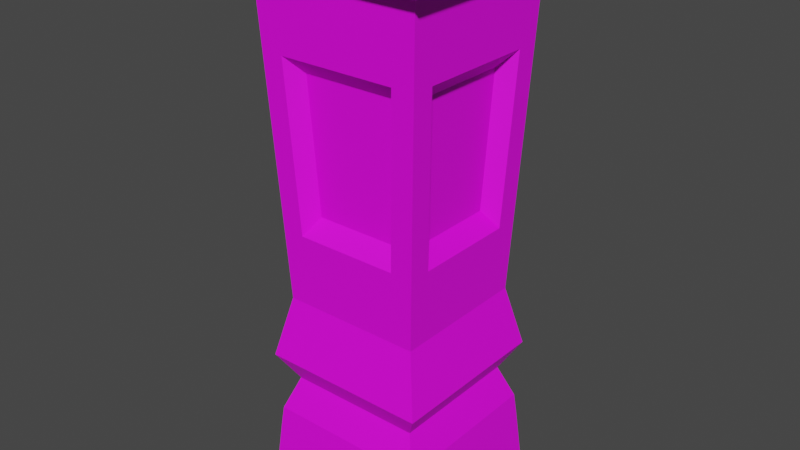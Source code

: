 # Source: itempillar.blend  (saved by Blender 4.2.66; exported with 4.5.12 LTS)
import bpy
from mathutils import Matrix  # noqa: F401  (used for matrix-valued properties, if any)

bpy.ops.wm.read_factory_settings(use_empty=True)
scene = bpy.context.scene
scene.name = 'Scene'

# ---- collections
col_collection = bpy.data.collections.new('Collection'); scene.collection.children.link(col_collection)

# ---- images (referenced by path relative to the original .blend; pixels are not part of the script)
import os
ASSET_DIR = os.environ.get("B2B_ASSET_DIR", "")  # directory of the original .blend (textures are referenced by path, not embedded)
HERE = os.path.dirname(os.path.abspath(__file__))  # packed textures are extracted next to this script under _unpacked/

def load_image(name, relpath, width, height, colorspace="sRGB"):
    """Load a texture the original file referenced (path relative to the .blend, or extracted next to this script)."""
    p = next((c for c in (os.path.join(HERE, relpath), os.path.join(ASSET_DIR, relpath)) if relpath and os.path.exists(c)), "")
    if p:
        img = bpy.data.images.load(p, check_existing=True)
        img.name = name
    else:  # same state as the original file: an image datablock whose file is absent (Cycles renders it pink)
        img = bpy.data.images.new(name, width, height)
        img.source = "FILE"
        img.filepath = "//" + (relpath or name)
    img.colorspace_settings.name = colorspace
    return img
img_imphenziapalette01_png = load_image('ImphenziaPalette01.png', 'ImphenziaPalette01.png', 1024, 1024, 'sRGB')

# ---- materials (node trees are filled in below, after node groups)
mat_material = bpy.data.materials.new('Material')
mat_material.alpha_threshold = 0.0
mat_material.use_transparent_shadow = False
mat_material.roughness = 0.5
mat_material.line_color = (0.0, 0.0, 0.0, 1.0)

# ---- material node trees
mat_material.use_nodes = True; mat_material.node_tree.nodes.clear()
_N = mat_material.node_tree.nodes; _L = mat_material.node_tree.links
n0 = _N.new('ShaderNodeOutputMaterial'); n0.name = 'Material Output'; n0.location = (300, 300)
n1 = _N.new('ShaderNodeBsdfPrincipled'); n1.name = 'Principled BSDF'; n1.location = (10, 300)
n1.distribution = 'GGX'
n1.subsurface_method = 'RANDOM_WALK_SKIN'
n1.inputs[3].default_value = 1.45
n1.inputs[27].default_value = (0.0, 0.0, 0.0, 1.0)
n1.inputs[28].default_value = 1.0
n2 = _N.new('ShaderNodeTexImage'); n2.name = 'Image Texture'; n2.location = (-420, 204)
n2.image = img_imphenziapalette01_png
n2.interpolation = 'Closest'
_L.new(n1.outputs[0], n0.inputs[0])
_L.new(n2.outputs[0], n1.inputs[0])
n0.is_active_output = True

# ---- world
world_world = bpy.data.worlds.new('World'); scene.world = world_world
world_world.use_nodes = True; world_world.node_tree.nodes.clear()
_N = world_world.node_tree.nodes; _L = world_world.node_tree.links
n0 = _N.new('ShaderNodeOutputWorld'); n0.name = 'World Output'; n0.location = (300, 300)
n1 = _N.new('ShaderNodeBackground'); n1.name = 'Background'; n1.location = (10, 300)
n1.inputs[0].default_value = (0.05088, 0.05088, 0.05088, 1.0)
_L.new(n1.outputs[0], n0.inputs[0])
n0.is_active_output = True
world_world.color = (0.05088, 0.05088, 0.05088)
world_world.use_sun_shadow = False
world_world.sun_shadow_jitter_overblur = 0.0

# ---- meshes
me_cube_001 = bpy.data.meshes.new('Cube.001')
me_cube_001.from_pydata([(-1.0, -1.0, -1.0), (-1.0, 1.0, -1.0), (1.0, -1.0, -1.0), (1.0, 1.0, -1.0), (-0.7697, -0.7697, -0.6078), (-0.7697, 0.7697, -0.6078), (0.7697, 0.7697, -0.6078), (0.7697, -0.7697, -0.6078), (-0.9156, -0.9156, -0.7244), (-0.9396, -0.9396, -0.796), (-0.9396, 0.9396, -0.796), (-0.9156, 0.9156, -0.7244), (0.9396, 0.9396, -0.796), (0.9156, 0.9156, -0.7244), (0.9396, -0.9396, -0.796), (0.9156, -0.9156, -0.7244), (-0.9577, -0.9577, -0.5111), (-0.9577, 0.9577, -0.5111), (0.9577, 0.9577, -0.5111), (0.8004, 0.8004, -0.2989), (0.9577, -0.9577, -0.5111), (0.8004, -0.8004, -0.2989), (-0.8004, -0.8004, -0.2989), (-0.8004, 0.8004, -0.2989), (0.9566, -0.9566, 0.7723), (-0.9566, -0.9566, 0.7723), (0.9566, 0.9566, 0.7723), (-0.9566, 0.9566, 0.7723), (1.157, -1.157, 0.8052), (-1.157, -1.157, 0.8052), (1.157, 1.157, 0.8052), (-1.157, 1.157, 0.8052), (1.157, -1.157, 0.8597), (-1.157, -1.157, 0.8597), (1.157, 1.157, 0.8597), (-1.157, 1.157, 0.8597), (0.9808, -0.9808, 0.8924), (-0.9808, -0.9808, 0.8924), (0.9808, 0.9808, 0.8924), (-0.9808, 0.9808, 0.8924), (-0.584, -0.8364, -0.05175), (0.584, -0.8364, -0.05175), (0.6682, -0.9206, 0.5251), (-0.6682, -0.9206, 0.5251), (-0.8364, 0.584, -0.05175), (-0.8364, -0.584, -0.05175), (-0.9206, -0.6682, 0.5251), (-0.9206, 0.6682, 0.5251), (0.584, 0.8364, -0.05175), (-0.584, 0.8364, -0.05175), (-0.6682, 0.9206, 0.5251), (0.6682, 0.9206, 0.5251), (0.8364, -0.584, -0.05175), (0.8364, 0.584, -0.05175), (0.9206, 0.6682, 0.5251), (0.9206, -0.6682, 0.5251), (0.4672, -0.6692, 0.005937), (-0.4672, -0.6692, 0.005937), (-0.5346, -0.7365, 0.4675), (0.5346, -0.7365, 0.4675), (-0.6692, -0.4672, 0.005937), (-0.6692, 0.4672, 0.005937), (-0.7365, 0.5346, 0.4675), (-0.7365, -0.5346, 0.4675), (-0.4672, 0.6692, 0.005937), (0.4672, 0.6692, 0.005937), (0.5346, 0.7365, 0.4675), (-0.5346, 0.7365, 0.4675), (0.6692, 0.4672, 0.005937), (0.6692, -0.4672, 0.005937), (0.7365, -0.5346, 0.4675), (0.7365, 0.5346, 0.4675)], [], [(1, 10, 12, 3), (2, 14, 9, 0), (1, 3, 2, 0), (15, 7, 4, 8), (13, 6, 7, 15), (11, 5, 6, 13), (8, 4, 5, 11), (3, 12, 14, 2), (18, 20, 7, 6), (17, 18, 6, 5), (16, 17, 5, 4), (20, 16, 4, 7), (15, 8, 9, 14), (13, 15, 14, 12), (11, 13, 12, 10), (8, 11, 10, 9), (0, 9, 10, 1), (21, 22, 16, 20), (19, 21, 20, 18), (23, 19, 18, 17), (22, 23, 17, 16), (48, 49, 64, 65), (27, 25, 29, 31), (43, 40, 57, 58), (44, 45, 60, 61), (40, 41, 56, 57), (28, 30, 34, 32), (24, 26, 30, 28), (26, 27, 31, 30), (25, 24, 28, 29), (34, 35, 39, 38), (30, 31, 35, 34), (29, 28, 32, 33), (31, 29, 33, 35), (36, 38, 39, 37), (33, 32, 36, 37), (35, 33, 37, 39), (32, 34, 38, 36), (22, 21, 41, 40), (21, 24, 42, 41), (24, 25, 43, 42), (25, 22, 40, 43), (23, 22, 45, 44), (22, 25, 46, 45), (25, 27, 47, 46), (27, 23, 44, 47), (19, 23, 49, 48), (23, 27, 50, 49), (27, 26, 51, 50), (26, 19, 48, 51), (21, 19, 53, 52), (19, 26, 54, 53), (26, 24, 55, 54), (24, 21, 52, 55), (57, 56, 59, 58), (61, 60, 63, 62), (65, 64, 67, 66), (69, 68, 71, 70), (47, 44, 61, 62), (52, 53, 68, 69), (41, 42, 59, 56), (51, 48, 65, 66), (45, 46, 63, 60), (55, 52, 69, 70), (42, 43, 58, 59), (49, 50, 67, 64), (46, 47, 62, 63), (53, 54, 71, 68), (50, 51, 66, 67), (54, 55, 70, 71)])
_uv = me_cube_001.uv_layers.new(name='UVMap')
_uv.uv.foreach_set('vector', [0.8047, 0.554, 0.8039, 0.5538, 0.8039, 0.5467, 0.8047, 0.5465, 0.805, 0.5465, 0.8042, 0.5463, 0.8042, 0.5392, 0.805, 0.539, 0.7991, 0.539, 0.7991, 0.5465, 0.7916, 0.5465, 0.7916, 0.539, 0.7916, 0.5537, 0.7922, 0.5543, 0.7922, 0.5601, 0.7916, 0.5606, 0.7985, 0.5537, 0.798, 0.5543, 0.7922, 0.5543, 0.7916, 0.5537, 0.7985, 0.5606, 0.798, 0.5601, 0.798, 0.5543, 0.7985, 0.5537, 0.7916, 0.5606, 0.7922, 0.5601, 0.798, 0.5601, 0.7985, 0.5606, 0.8047, 0.5616, 0.8039, 0.5613, 0.8039, 0.5543, 0.8047, 0.554, 0.6807, 0.5488, 0.6735, 0.5488, 0.6742, 0.5481, 0.68, 0.5481, 0.6807, 0.5416, 0.6807, 0.5488, 0.68, 0.5481, 0.68, 0.5423, 0.6735, 0.5416, 0.6807, 0.5416, 0.68, 0.5423, 0.6742, 0.5423, 0.6735, 0.5488, 0.6735, 0.5416, 0.6742, 0.5423, 0.6742, 0.5481, 0.804, 0.5462, 0.804, 0.5393, 0.8042, 0.5392, 0.8042, 0.5463, 0.8037, 0.5613, 0.8037, 0.5544, 0.8039, 0.5543, 0.8039, 0.5613, 0.8037, 0.5537, 0.8037, 0.5468, 0.8039, 0.5467, 0.8039, 0.5538, 0.8047, 0.5537, 0.8047, 0.5468, 0.805, 0.5467, 0.805, 0.5538, 0.8057, 0.554, 0.805, 0.5538, 0.805, 0.5467, 0.8057, 0.5465, 0.8029, 0.5531, 0.8029, 0.5471, 0.8037, 0.5465, 0.8037, 0.5537, 0.8032, 0.5456, 0.8032, 0.5396, 0.804, 0.539, 0.804, 0.5462, 0.8026, 0.5603, 0.8026, 0.5543, 0.8033, 0.5537, 0.8033, 0.5609, 0.787, 0.563, 0.787, 0.557, 0.7877, 0.5564, 0.7877, 0.5636, 0.7135, 0.5711, 0.7135, 0.5755, 0.7129, 0.5751, 0.7129, 0.5716, 0.5645, 0.9187, 0.5573, 0.9187, 0.5565, 0.918, 0.5652, 0.918, 0.6955, 0.585, 0.6955, 0.5872, 0.6949, 0.5871, 0.6949, 0.5853, 0.7129, 0.5874, 0.7129, 0.583, 0.7136, 0.5835, 0.7136, 0.587, 0.7129, 0.583, 0.7129, 0.5787, 0.7136, 0.5791, 0.7136, 0.5826, 0.5772, 0.9327, 0.5772, 0.9414, 0.5769, 0.9414, 0.5769, 0.9327, 0.5573, 0.9259, 0.5645, 0.9259, 0.5652, 0.9267, 0.5565, 0.9267, 0.5645, 0.9259, 0.5645, 0.9187, 0.5652, 0.918, 0.5652, 0.9267, 0.5573, 0.9187, 0.5573, 0.9259, 0.5565, 0.9267, 0.5565, 0.918, 0.5652, 0.9267, 0.5652, 0.9354, 0.5646, 0.9347, 0.5646, 0.9273, 0.5809, 0.933, 0.5809, 0.9417, 0.5807, 0.9417, 0.5807, 0.933, 0.5811, 0.933, 0.5811, 0.9417, 0.5809, 0.9417, 0.5809, 0.933, 0.5813, 0.933, 0.5813, 0.9417, 0.5811, 0.9417, 0.5811, 0.933, 0.5572, 0.9273, 0.5646, 0.9273, 0.5646, 0.9347, 0.5572, 0.9347, 0.5565, 0.9354, 0.5565, 0.9267, 0.5572, 0.9273, 0.5572, 0.9347, 0.5652, 0.9354, 0.5565, 0.9354, 0.5572, 0.9347, 0.5646, 0.9347, 0.5565, 0.9267, 0.5652, 0.9267, 0.5646, 0.9273, 0.5572, 0.9273, 0.8029, 0.5471, 0.8029, 0.5531, 0.8019, 0.5523, 0.8019, 0.5479, 0.8029, 0.5531, 0.7988, 0.5537, 0.7998, 0.5526, 0.8019, 0.5523, 0.7988, 0.5537, 0.7988, 0.5465, 0.7998, 0.5476, 0.7998, 0.5526, 0.7988, 0.5465, 0.8029, 0.5471, 0.8019, 0.5479, 0.7998, 0.5476, 0.787, 0.557, 0.787, 0.563, 0.786, 0.5622, 0.786, 0.5578, 0.787, 0.563, 0.7829, 0.5636, 0.7838, 0.5625, 0.786, 0.5622, 0.7829, 0.5636, 0.7829, 0.5564, 0.7838, 0.5575, 0.7838, 0.5625, 0.7829, 0.5564, 0.787, 0.557, 0.786, 0.5578, 0.7838, 0.5575, 0.8026, 0.5543, 0.8026, 0.5603, 0.8016, 0.5595, 0.8016, 0.5551, 0.8026, 0.5603, 0.7985, 0.5609, 0.7994, 0.5598, 0.8016, 0.5595, 0.7985, 0.5609, 0.7985, 0.5537, 0.7994, 0.5548, 0.7994, 0.5598, 0.7985, 0.5537, 0.8026, 0.5543, 0.8016, 0.5551, 0.7994, 0.5548, 0.8032, 0.5396, 0.8032, 0.5456, 0.8023, 0.5448, 0.8023, 0.5404, 0.8032, 0.5456, 0.7991, 0.5462, 0.8001, 0.5451, 0.8023, 0.5448, 0.7991, 0.5462, 0.7991, 0.539, 0.8001, 0.5401, 0.8001, 0.5451, 0.7991, 0.539, 0.8032, 0.5396, 0.8023, 0.5404, 0.8001, 0.5401, 0.5631, 0.5714, 0.5631, 0.5749, 0.5614, 0.5752, 0.5614, 0.5712, 0.5648, 0.5714, 0.5648, 0.5749, 0.5631, 0.5752, 0.5631, 0.5712, 0.58, 0.5691, 0.58, 0.5726, 0.5783, 0.5728, 0.5783, 0.5688, 0.58, 0.5731, 0.58, 0.5766, 0.5783, 0.5769, 0.5783, 0.5728, 0.6962, 0.585, 0.6962, 0.5872, 0.6955, 0.5871, 0.6955, 0.5853, 0.7142, 0.5711, 0.7142, 0.5755, 0.7135, 0.5751, 0.7135, 0.5716, 0.7115, 0.5708, 0.7115, 0.5686, 0.7122, 0.5689, 0.7122, 0.5707, 0.6969, 0.585, 0.6969, 0.5872, 0.6962, 0.5871, 0.6962, 0.5853, 0.7122, 0.5708, 0.7122, 0.5686, 0.7128, 0.5689, 0.7128, 0.5707, 0.6975, 0.585, 0.6975, 0.5872, 0.6969, 0.5871, 0.6969, 0.5853, 0.7115, 0.5686, 0.7115, 0.5636, 0.7122, 0.5641, 0.7122, 0.5681, 0.7122, 0.5783, 0.7122, 0.5762, 0.7129, 0.5765, 0.7129, 0.5782, 0.7129, 0.5711, 0.7129, 0.5762, 0.7122, 0.5757, 0.7122, 0.5716, 0.6942, 0.5872, 0.6942, 0.585, 0.6949, 0.5853, 0.6949, 0.5871, 0.7129, 0.5636, 0.7129, 0.5686, 0.7122, 0.5681, 0.7122, 0.5641, 0.7129, 0.5686, 0.7129, 0.5636, 0.7136, 0.5641, 0.7136, 0.5681])
me_cube_001.materials.append(mat_material)
me_cube_001.update()

# ---- objects
ob_cube = bpy.data.objects.new('Cube', me_cube_001)

# ---- transforms, parenting, visibility, modifiers, constraints
ob_cube.location = (0.0, 0.0, 1.0)
ob_cube.scale = (0.3031, 0.3031, 1.0)

# ---- collection membership
col_collection.objects.link(ob_cube)

# ---- scene / render settings (as saved in the file)
scene.frame_start = 1; scene.frame_end = 250; scene.frame_set(1)
scene.render.engine = 'BLENDER_EEVEE_NEXT'
scene.view_settings.view_transform = 'Filmic'
bpy.context.view_layer.update()

# ---- added for rendering (the .blend has no active camera and no usable light): camera, sun
cam_auto = bpy.data.cameras.new('AutoCamera')
cam_auto.lens = 50.0
cam_auto.sensor_width = 36.0
cam_auto.clip_end = 1000.0
ob_auto_camera = bpy.data.objects.new('AutoCamera', cam_auto)
scene.collection.objects.link(ob_auto_camera)
ob_auto_camera.location = (1.97682, -2.37218, 2.52768)
ob_auto_camera.rotation_euler = (1.09748, -7.21219e-08, 0.694738)
scene.camera = ob_auto_camera
light_auto_sun = bpy.data.lights.new('AutoSun', 'SUN')
light_auto_sun.energy = 3.0
light_auto_sun.angle = 0.0523599
ob_auto_sun = bpy.data.objects.new('AutoSun', light_auto_sun)
scene.collection.objects.link(ob_auto_sun)
ob_auto_sun.rotation_euler = (0.872665, 0.174533, 0.523599)
bpy.context.view_layer.update()
